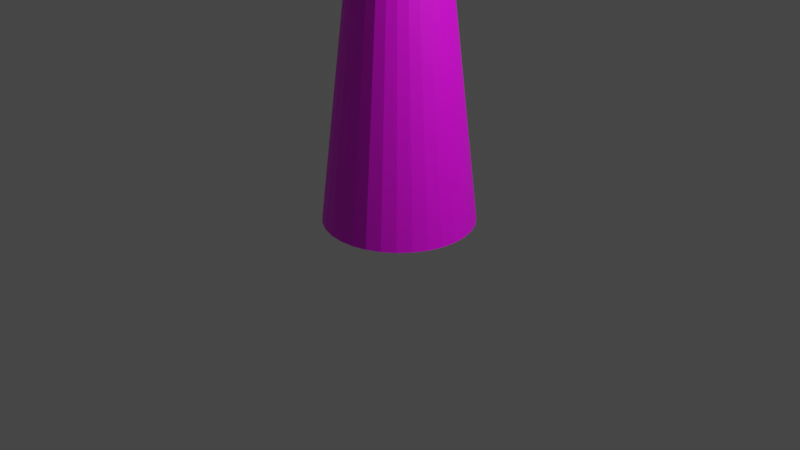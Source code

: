 # Source: spike.blend  (saved by Blender 2.92.15; exported with 4.5.12 LTS)
import bpy
from mathutils import Matrix  # noqa: F401  (used for matrix-valued properties, if any)

bpy.ops.wm.read_factory_settings(use_empty=True)
scene = bpy.context.scene
scene.name = 'Scene'

# ---- collections
col_collection = bpy.data.collections.new('Collection'); scene.collection.children.link(col_collection)

# ---- images (referenced by path relative to the original .blend; pixels are not part of the script)
import os
ASSET_DIR = os.environ.get("B2B_ASSET_DIR", "")  # directory of the original .blend (textures are referenced by path, not embedded)
HERE = os.path.dirname(os.path.abspath(__file__))  # packed textures are extracted next to this script under _unpacked/

def load_image(name, relpath, width, height, colorspace="sRGB"):
    """Load a texture the original file referenced (path relative to the .blend, or extracted next to this script)."""
    p = next((c for c in (os.path.join(HERE, relpath), os.path.join(ASSET_DIR, relpath)) if relpath and os.path.exists(c)), "")
    if p:
        img = bpy.data.images.load(p, check_existing=True)
        img.name = name
    else:  # same state as the original file: an image datablock whose file is absent (Cycles renders it pink)
        img = bpy.data.images.new(name, width, height)
        img.source = "FILE"
        img.filepath = "//" + (relpath or name)
    img.colorspace_settings.name = colorspace
    return img
img_spiketex = load_image('spikeTex', 'spike_tex.png', 1024, 1024, 'sRGB')

# ---- materials (node trees are filled in below, after node groups)
mat_conemat = bpy.data.materials.new('coneMat')
mat_conemat.use_transparent_shadow = False

# ---- material node trees
mat_conemat.use_nodes = True; mat_conemat.node_tree.nodes.clear()
_N = mat_conemat.node_tree.nodes; _L = mat_conemat.node_tree.links
n0 = _N.new('ShaderNodeBsdfPrincipled'); n0.name = 'Principled BSDF'; n0.location = (10, 300)
n0.distribution = 'GGX'
n0.subsurface_method = 'BURLEY'
n0.inputs[3].default_value = 1.45
n0.inputs[27].default_value = (0.0, 0.0, 0.0, 1.0)
n0.inputs[28].default_value = 1.0
n1 = _N.new('ShaderNodeOutputMaterial'); n1.name = 'Material Output'; n1.location = (300, 300)
n2 = _N.new('ShaderNodeTexImage'); n2.name = 'Image Texture'; n2.location = (-338, 207)
n2.image = img_spiketex
_L.new(n0.outputs[0], n1.inputs[0])
_L.new(n2.outputs[0], n0.inputs[0])
n1.is_active_output = True

# ---- world
world_world = bpy.data.worlds.new('World'); scene.world = world_world
world_world.use_nodes = True; world_world.node_tree.nodes.clear()
_N = world_world.node_tree.nodes; _L = world_world.node_tree.links
n0 = _N.new('ShaderNodeOutputWorld'); n0.name = 'World Output'; n0.location = (300, 300)
n1 = _N.new('ShaderNodeBackground'); n1.name = 'Background'; n1.location = (10, 300)
n1.inputs[0].default_value = (0.05088, 0.05088, 0.05088, 1.0)
_L.new(n1.outputs[0], n0.inputs[0])
n0.is_active_output = True
world_world.color = (0.05088, 0.05088, 0.05088)
world_world.use_sun_shadow = False
world_world.sun_shadow_jitter_overblur = 0.0

# ---- cameras
cam_camera = bpy.data.cameras.new('Camera')
cam_camera.clip_end = 100.0
cam_camera.ortho_scale = 7.314

# ---- lights
light_light = bpy.data.lights.new('Light', 'POINT')
light_light.transmission_factor = 0.0
light_light.energy = 1000.0
light_light.shadow_soft_size = 0.1
light_light.shadow_maximum_resolution = 0.006
light_light.use_absolute_resolution = True

# ---- meshes
me_cone = bpy.data.meshes.new('Cone')
me_cone.from_pydata([(0.0, 0.78, -3.405), (0.1522, 0.765, -3.405), (0.2985, 0.7206, -3.405), (0.4333, 0.6485, -3.405), (0.5515, 0.5515, -3.405), (0.6485, 0.4333, -3.405), (0.7206, 0.2985, -3.405), (0.765, 0.1522, -3.405), (0.78, 5.889e-08, -3.405), (0.765, -0.1522, -3.405), (0.7206, -0.2985, -3.405), (0.6485, -0.4333, -3.405), (0.5515, -0.5515, -3.405), (0.4333, -0.6485, -3.405), (0.2985, -0.7206, -3.405), (0.1522, -0.765, -3.405), (-2.542e-07, -0.78, -3.405), (-0.1522, -0.765, -3.405), (-0.2985, -0.7206, -3.405), (-0.4333, -0.6485, -3.405), (-0.5515, -0.5515, -3.405), (-0.6485, -0.4333, -3.405), (-0.7206, -0.2985, -3.405), (-0.765, -0.1522, -3.405), (-0.78, 7.532e-07, -3.405), (-0.765, 0.1522, -3.405), (-0.7206, 0.2985, -3.405), (-0.6485, 0.4333, -3.405), (-0.5515, 0.5515, -3.405), (-0.4333, 0.6485, -3.405), (-0.2985, 0.7206, -3.405), (-0.1522, 0.765, -3.405), (0.0, 0.0, 3.405)], [], [(0, 32, 1), (1, 32, 2), (2, 32, 3), (3, 32, 4), (4, 32, 5), (5, 32, 6), (6, 32, 7), (7, 32, 8), (8, 32, 9), (9, 32, 10), (10, 32, 11), (11, 32, 12), (12, 32, 13), (13, 32, 14), (14, 32, 15), (15, 32, 16), (16, 32, 17), (17, 32, 18), (18, 32, 19), (19, 32, 20), (20, 32, 21), (21, 32, 22), (22, 32, 23), (23, 32, 24), (24, 32, 25), (25, 32, 26), (26, 32, 27), (27, 32, 28), (28, 32, 29), (29, 32, 30), (0, 1, 2, 3, 4, 5, 6, 7, 8, 9, 10, 11, 12, 13, 14, 15, 16, 17, 18, 19, 20, 21, 22, 23, 24, 25, 26, 27, 28, 29, 30, 31), (30, 32, 31), (31, 32, 0)])
_uv = me_cone.uv_layers.new(name='UVMap')
_uv.uv.foreach_set('vector', [0.4335, 0.001556, 0.4946, 1.0, 0.4112, 0.003168, 0.4112, 0.003168, 0.4946, 1.0, 0.3894, 0.00526, 0.3894, 0.00526, 0.4946, 1.0, 0.369, 0.007751, 0.369, 0.007751, 0.4946, 1.0, 0.3506, 0.01055, 0.3506, 0.01055, 0.4946, 1.0, 0.335, 0.01354, 0.0, 0.9838, 0.1753, 0.0, 0.01555, 0.987, 0.01555, 0.987, 0.1753, 0.0, 0.03391, 0.9901, 0.03391, 0.9901, 0.1753, 0.0, 0.05435, 0.9929, 0.05435, 0.9929, 0.1753, 0.0, 0.07611, 0.9954, 0.07611, 0.9954, 0.1753, 0.0, 0.09834, 0.9973, 0.09834, 0.9973, 0.1753, 0.0, 0.1202, 0.9988, 0.1202, 0.9988, 0.1753, 0.0, 0.1408, 0.9996, 0.1408, 0.9996, 0.1753, 0.0, 0.1594, 0.9998, 0.1594, 0.9998, 0.1753, 0.0, 0.1753, 0.9993, 0.1753, 0.9865, 0.335, 0.0, 0.1909, 0.9895, 0.1909, 0.9895, 0.335, 0.0, 0.2093, 0.9922, 0.2093, 0.9922, 0.335, 0.0, 0.2298, 0.9947, 0.2298, 0.9947, 0.335, 0.0, 0.2516, 0.9968, 0.2516, 0.9968, 0.335, 0.0, 0.2738, 0.9984, 0.2738, 0.9984, 0.335, 0.0, 0.2957, 0.9995, 0.2957, 0.9995, 0.335, 0.0, 0.3163, 1.0, 0.3163, 1.0, 0.335, 0.0, 0.335, 0.9999, 0.6387, 0.0001152, 0.6387, 1.0, 0.62, 0.0, 0.62, 0.0, 0.6387, 1.0, 0.5994, 0.0004866, 0.5994, 0.0004866, 0.6387, 1.0, 0.5775, 0.001556, 0.5775, 0.001556, 0.6387, 1.0, 0.5553, 0.003168, 0.5553, 0.003168, 0.6387, 1.0, 0.5335, 0.00526, 0.5335, 0.00526, 0.6387, 1.0, 0.513, 0.007751, 0.513, 0.007751, 0.6387, 1.0, 0.4946, 0.01055, 0.4946, 0.0001152, 0.4946, 1.0, 0.476, 0.0, 0.6639, 0.1855, 0.6515, 0.1669, 0.643, 0.1463, 0.6387, 0.1244, 0.6387, 0.1021, 0.643, 0.08024, 0.6515, 0.05962, 0.6639, 0.04107, 0.6797, 0.02529, 0.6983, 0.01289, 0.7189, 0.004353, 0.7408, 0.0, 0.7631, 0.0, 0.785, 0.004353, 0.8056, 0.01289, 0.8241, 0.02529, 0.8399, 0.04107, 0.8523, 0.05962, 0.8609, 0.08024, 0.8652, 0.1021, 0.8652, 0.1244, 0.8609, 0.1463, 0.8523, 0.1669, 0.8399, 0.1855, 0.8241, 0.2013, 0.8056, 0.2137, 0.785, 0.2222, 0.7631, 0.2266, 0.7408, 0.2266, 0.7189, 0.2222, 0.6983, 0.2137, 0.6797, 0.2013, 0.476, 0.0, 0.4946, 1.0, 0.4554, 0.0004866, 0.4554, 0.0004866, 0.4946, 1.0, 0.4335, 0.001556])
me_cone.materials.append(mat_conemat)
me_cone.use_remesh_fix_poles = True
me_cone.use_remesh_preserve_attributes = False
me_cone.use_mirror_vertex_groups = False
me_cone.update()

# ---- objects
ob_light = bpy.data.objects.new('Light', light_light)
ob_camera = bpy.data.objects.new('Camera', cam_camera)
ob_cone = bpy.data.objects.new('Cone', me_cone)

# ---- transforms, parenting, visibility, modifiers, constraints
ob_light.location = (4.076, 1.005, 5.904)
ob_light.rotation_euler = (0.6503, 0.05522, 1.866)
ob_light.lock_rotations_4d = False
ob_light.empty_display_type = 'ARROWS'
ob_light.color = (0.0, 0.0, 0.0, 0.0)
ob_light.lineart.crease_threshold = 0.0
ob_camera.location = (7.359, -6.926, 4.958)
ob_camera.rotation_euler = (1.109, 0.0, 0.8149)
ob_camera.lock_rotations_4d = False
ob_camera.empty_display_type = 'ARROWS'
ob_camera.color = (0.0, 0.0, 0.0, 0.0)
ob_camera.display_type = 'WIRE'
ob_camera.lineart.crease_threshold = 0.0
ob_cone.location = (0.0, 0.0, 3.423)
ob_cone.lineart.crease_threshold = 0.0

# ---- collection membership
col_collection.objects.link(ob_light)
col_collection.objects.link(ob_camera)
col_collection.objects.link(ob_cone)

# ---- scene / render settings (as saved in the file)
scene.camera = ob_camera
scene.frame_start = 1; scene.frame_end = 250; scene.frame_set(1)
scene.render.engine = 'BLENDER_EEVEE_NEXT'
scene.cycles.use_denoising = False
scene.cycles.samples = 128
scene.cycles.sampling_pattern = 'TABULATED_SOBOL'
scene.cycles.use_adaptive_sampling = False
scene.cycles.use_light_tree = False
scene.view_settings.view_transform = 'Filmic'
bpy.context.view_layer.update()
